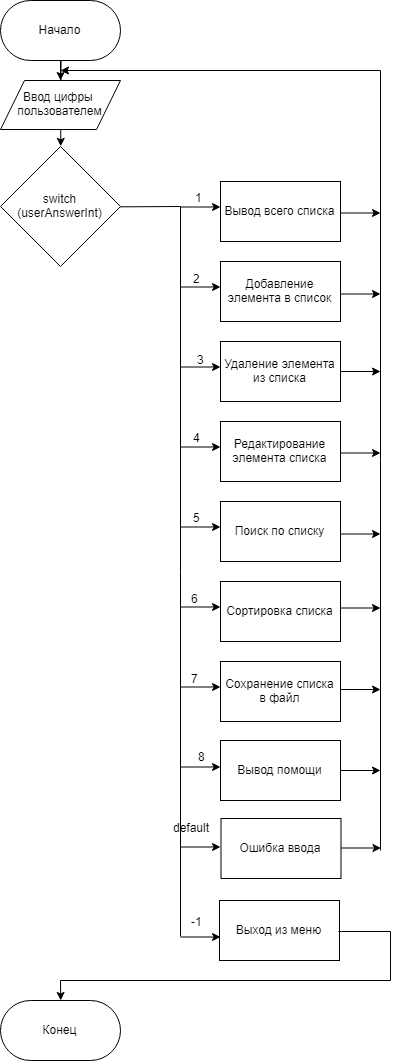

The diagram above was exported from draw.io. Its source (the exported page's mxGraphModel, read from the mxfile embedded in the PNG):
<mxGraphModel dx="1188" dy="633" grid="1" gridSize="10" guides="1" tooltips="1" connect="1" arrows="1" fold="1" page="1" pageScale="1" pageWidth="827" pageHeight="1169" math="0" shadow="0">
  <root>
    <mxCell id="0" />
    <mxCell id="1" parent="0" />
    <mxCell id="hlf1_-gYxgJe7Xljbiky-5" value="" style="edgeStyle=orthogonalEdgeStyle;rounded=0;orthogonalLoop=1;jettySize=auto;html=1;" edge="1" parent="1" source="hlf1_-gYxgJe7Xljbiky-2">
      <mxGeometry relative="1" as="geometry">
        <mxPoint x="80" y="100" as="targetPoint" />
      </mxGeometry>
    </mxCell>
    <mxCell id="hlf1_-gYxgJe7Xljbiky-2" value="Начало" style="rounded=1;whiteSpace=wrap;html=1;arcSize=50;" vertex="1" parent="1">
      <mxGeometry x="20" y="20" width="120" height="60" as="geometry" />
    </mxCell>
    <mxCell id="hlf1_-gYxgJe7Xljbiky-22" value="switch&lt;br&gt;(userAnswerInt)" style="rhombus;whiteSpace=wrap;html=1;" vertex="1" parent="1">
      <mxGeometry x="20" y="166" width="120" height="120" as="geometry" />
    </mxCell>
    <mxCell id="hlf1_-gYxgJe7Xljbiky-23" value="" style="endArrow=none;html=1;exitX=1;exitY=0.5;exitDx=0;exitDy=0;rounded=0;endFill=0;" edge="1" parent="1">
      <mxGeometry width="50" height="50" relative="1" as="geometry">
        <mxPoint x="139.66666666666674" y="226.33333333333337" as="sourcePoint" />
        <mxPoint x="200" y="956" as="targetPoint" />
        <Array as="points">
          <mxPoint x="200" y="226" />
        </Array>
      </mxGeometry>
    </mxCell>
    <mxCell id="hlf1_-gYxgJe7Xljbiky-25" value="" style="endArrow=classic;html=1;" edge="1" parent="1">
      <mxGeometry width="50" height="50" relative="1" as="geometry">
        <mxPoint x="200" y="226.5" as="sourcePoint" />
        <mxPoint x="240" y="226.5" as="targetPoint" />
      </mxGeometry>
    </mxCell>
    <mxCell id="hlf1_-gYxgJe7Xljbiky-26" value="Выход из меню" style="rounded=0;whiteSpace=wrap;html=1;" vertex="1" parent="1">
      <mxGeometry x="239" y="920" width="120" height="60" as="geometry" />
    </mxCell>
    <mxCell id="hlf1_-gYxgJe7Xljbiky-28" value="" style="endArrow=classic;html=1;" edge="1" parent="1">
      <mxGeometry width="50" height="50" relative="1" as="geometry">
        <mxPoint x="200" y="306.5" as="sourcePoint" />
        <mxPoint x="240" y="306.5" as="targetPoint" />
      </mxGeometry>
    </mxCell>
    <mxCell id="hlf1_-gYxgJe7Xljbiky-29" value="Вывод всего списка&lt;br&gt;" style="rounded=0;whiteSpace=wrap;html=1;" vertex="1" parent="1">
      <mxGeometry x="240" y="201" width="120" height="60" as="geometry" />
    </mxCell>
    <mxCell id="hlf1_-gYxgJe7Xljbiky-30" value="" style="endArrow=classic;html=1;" edge="1" parent="1">
      <mxGeometry width="50" height="50" relative="1" as="geometry">
        <mxPoint x="200" y="386.5" as="sourcePoint" />
        <mxPoint x="240" y="386.5" as="targetPoint" />
      </mxGeometry>
    </mxCell>
    <mxCell id="hlf1_-gYxgJe7Xljbiky-31" value="Добавление элемента в список&lt;br&gt;" style="rounded=0;whiteSpace=wrap;html=1;" vertex="1" parent="1">
      <mxGeometry x="240" y="281" width="120" height="60" as="geometry" />
    </mxCell>
    <mxCell id="hlf1_-gYxgJe7Xljbiky-33" value="" style="endArrow=classic;html=1;" edge="1" parent="1">
      <mxGeometry width="50" height="50" relative="1" as="geometry">
        <mxPoint x="200" y="466.5" as="sourcePoint" />
        <mxPoint x="240" y="466.5" as="targetPoint" />
      </mxGeometry>
    </mxCell>
    <mxCell id="hlf1_-gYxgJe7Xljbiky-34" value="Удаление элемента из списка&lt;br&gt;" style="rounded=0;whiteSpace=wrap;html=1;" vertex="1" parent="1">
      <mxGeometry x="240" y="361" width="120" height="60" as="geometry" />
    </mxCell>
    <mxCell id="hlf1_-gYxgJe7Xljbiky-35" value="" style="endArrow=classic;html=1;" edge="1" parent="1">
      <mxGeometry width="50" height="50" relative="1" as="geometry">
        <mxPoint x="200" y="546.5" as="sourcePoint" />
        <mxPoint x="240" y="546.5" as="targetPoint" />
      </mxGeometry>
    </mxCell>
    <mxCell id="hlf1_-gYxgJe7Xljbiky-36" value="Редактирование элемента списка&lt;br&gt;" style="rounded=0;whiteSpace=wrap;html=1;" vertex="1" parent="1">
      <mxGeometry x="240" y="441" width="120" height="60" as="geometry" />
    </mxCell>
    <mxCell id="hlf1_-gYxgJe7Xljbiky-38" value="" style="endArrow=classic;html=1;" edge="1" parent="1">
      <mxGeometry width="50" height="50" relative="1" as="geometry">
        <mxPoint x="200" y="626.5" as="sourcePoint" />
        <mxPoint x="240" y="626.5" as="targetPoint" />
      </mxGeometry>
    </mxCell>
    <mxCell id="hlf1_-gYxgJe7Xljbiky-39" value="Поиск по списку&lt;br&gt;" style="rounded=0;whiteSpace=wrap;html=1;" vertex="1" parent="1">
      <mxGeometry x="240" y="521" width="120" height="60" as="geometry" />
    </mxCell>
    <mxCell id="hlf1_-gYxgJe7Xljbiky-40" value="-1&lt;br&gt;&lt;br&gt;" style="text;html=1;resizable=0;points=[];autosize=1;align=left;verticalAlign=top;spacingTop=-4;" vertex="1" parent="1">
      <mxGeometry x="209" y="932" width="30" height="30" as="geometry" />
    </mxCell>
    <mxCell id="hlf1_-gYxgJe7Xljbiky-41" value="1" style="text;html=1;resizable=0;points=[];autosize=1;align=left;verticalAlign=top;spacingTop=-4;" vertex="1" parent="1">
      <mxGeometry x="213" y="208" width="20" height="20" as="geometry" />
    </mxCell>
    <mxCell id="hlf1_-gYxgJe7Xljbiky-42" value="2" style="text;html=1;resizable=0;points=[];autosize=1;align=left;verticalAlign=top;spacingTop=-4;" vertex="1" parent="1">
      <mxGeometry x="211" y="289" width="20" height="20" as="geometry" />
    </mxCell>
    <mxCell id="hlf1_-gYxgJe7Xljbiky-43" value="3" style="text;html=1;resizable=0;points=[];autosize=1;align=left;verticalAlign=top;spacingTop=-4;" vertex="1" parent="1">
      <mxGeometry x="215" y="370" width="20" height="20" as="geometry" />
    </mxCell>
    <mxCell id="hlf1_-gYxgJe7Xljbiky-44" value="4" style="text;html=1;resizable=0;points=[];autosize=1;align=left;verticalAlign=top;spacingTop=-4;" vertex="1" parent="1">
      <mxGeometry x="211" y="448" width="20" height="20" as="geometry" />
    </mxCell>
    <mxCell id="hlf1_-gYxgJe7Xljbiky-49" value="5" style="text;html=1;resizable=0;points=[];autosize=1;align=left;verticalAlign=top;spacingTop=-4;" vertex="1" parent="1">
      <mxGeometry x="211" y="528" width="20" height="20" as="geometry" />
    </mxCell>
    <mxCell id="hlf1_-gYxgJe7Xljbiky-50" value="" style="endArrow=classic;html=1;" edge="1" parent="1">
      <mxGeometry width="50" height="50" relative="1" as="geometry">
        <mxPoint x="200" y="956.5" as="sourcePoint" />
        <mxPoint x="240" y="956.5" as="targetPoint" />
      </mxGeometry>
    </mxCell>
    <mxCell id="hlf1_-gYxgJe7Xljbiky-51" value="Ошибка ввода&lt;br&gt;" style="rounded=0;whiteSpace=wrap;html=1;" vertex="1" parent="1">
      <mxGeometry x="240.5" y="838" width="120" height="60" as="geometry" />
    </mxCell>
    <mxCell id="hlf1_-gYxgJe7Xljbiky-52" value="default&lt;br&gt;&lt;br&gt;" style="text;html=1;resizable=0;points=[];autosize=1;align=left;verticalAlign=top;spacingTop=-4;" vertex="1" parent="1">
      <mxGeometry x="190.5" y="838" width="50" height="30" as="geometry" />
    </mxCell>
    <mxCell id="hlf1_-gYxgJe7Xljbiky-53" value="" style="endArrow=classic;html=1;" edge="1" parent="1">
      <mxGeometry width="50" height="50" relative="1" as="geometry">
        <mxPoint x="200" y="706.5" as="sourcePoint" />
        <mxPoint x="240" y="706.5" as="targetPoint" />
      </mxGeometry>
    </mxCell>
    <mxCell id="hlf1_-gYxgJe7Xljbiky-54" value="Сортировка списка&lt;br&gt;" style="rounded=0;whiteSpace=wrap;html=1;" vertex="1" parent="1">
      <mxGeometry x="240" y="601" width="120" height="60" as="geometry" />
    </mxCell>
    <mxCell id="hlf1_-gYxgJe7Xljbiky-55" value="" style="endArrow=classic;html=1;" edge="1" parent="1">
      <mxGeometry width="50" height="50" relative="1" as="geometry">
        <mxPoint x="200" y="786.5" as="sourcePoint" />
        <mxPoint x="240" y="786.5" as="targetPoint" />
      </mxGeometry>
    </mxCell>
    <mxCell id="hlf1_-gYxgJe7Xljbiky-56" value="Сохранение списка в файл&lt;br&gt;" style="rounded=0;whiteSpace=wrap;html=1;" vertex="1" parent="1">
      <mxGeometry x="240" y="681" width="120" height="60" as="geometry" />
    </mxCell>
    <mxCell id="hlf1_-gYxgJe7Xljbiky-57" value="6&lt;br&gt;&lt;br&gt;" style="text;html=1;resizable=0;points=[];autosize=1;align=left;verticalAlign=top;spacingTop=-4;" vertex="1" parent="1">
      <mxGeometry x="209" y="609" width="20" height="30" as="geometry" />
    </mxCell>
    <mxCell id="hlf1_-gYxgJe7Xljbiky-58" value="7&lt;br&gt;&lt;br&gt;" style="text;html=1;resizable=0;points=[];autosize=1;align=left;verticalAlign=top;spacingTop=-4;" vertex="1" parent="1">
      <mxGeometry x="209" y="689" width="20" height="30" as="geometry" />
    </mxCell>
    <mxCell id="hlf1_-gYxgJe7Xljbiky-59" value="" style="endArrow=classic;html=1;" edge="1" parent="1">
      <mxGeometry width="50" height="50" relative="1" as="geometry">
        <mxPoint x="200" y="866.5" as="sourcePoint" />
        <mxPoint x="240" y="866.5" as="targetPoint" />
      </mxGeometry>
    </mxCell>
    <mxCell id="hlf1_-gYxgJe7Xljbiky-60" value="Вывод помощи&lt;br&gt;" style="rounded=0;whiteSpace=wrap;html=1;" vertex="1" parent="1">
      <mxGeometry x="240" y="760" width="120" height="60" as="geometry" />
    </mxCell>
    <mxCell id="hlf1_-gYxgJe7Xljbiky-61" value="8" style="text;html=1;resizable=0;points=[];autosize=1;align=left;verticalAlign=top;spacingTop=-4;" vertex="1" parent="1">
      <mxGeometry x="216" y="767" width="20" height="20" as="geometry" />
    </mxCell>
    <mxCell id="hlf1_-gYxgJe7Xljbiky-63" value="" style="endArrow=classic;html=1;entryX=0.5;entryY=0;entryDx=0;entryDy=0;rounded=0;" edge="1" parent="1" target="hlf1_-gYxgJe7Xljbiky-79">
      <mxGeometry width="50" height="50" relative="1" as="geometry">
        <mxPoint x="358" y="951" as="sourcePoint" />
        <mxPoint x="398" y="951" as="targetPoint" />
        <Array as="points">
          <mxPoint x="410" y="951" />
          <mxPoint x="410" y="1000" />
          <mxPoint x="80" y="1000" />
        </Array>
      </mxGeometry>
    </mxCell>
    <mxCell id="hlf1_-gYxgJe7Xljbiky-64" value="" style="endArrow=classic;html=1;" edge="1" parent="1">
      <mxGeometry width="50" height="50" relative="1" as="geometry">
        <mxPoint x="360" y="232.5" as="sourcePoint" />
        <mxPoint x="400" y="232.5" as="targetPoint" />
      </mxGeometry>
    </mxCell>
    <mxCell id="hlf1_-gYxgJe7Xljbiky-65" value="" style="endArrow=classic;html=1;" edge="1" parent="1">
      <mxGeometry width="50" height="50" relative="1" as="geometry">
        <mxPoint x="360" y="313.5" as="sourcePoint" />
        <mxPoint x="400" y="313.5" as="targetPoint" />
      </mxGeometry>
    </mxCell>
    <mxCell id="hlf1_-gYxgJe7Xljbiky-66" value="" style="endArrow=classic;html=1;" edge="1" parent="1">
      <mxGeometry width="50" height="50" relative="1" as="geometry">
        <mxPoint x="360" y="391" as="sourcePoint" />
        <mxPoint x="400" y="391" as="targetPoint" />
      </mxGeometry>
    </mxCell>
    <mxCell id="hlf1_-gYxgJe7Xljbiky-67" value="" style="endArrow=classic;html=1;" edge="1" parent="1">
      <mxGeometry width="50" height="50" relative="1" as="geometry">
        <mxPoint x="360" y="472.5" as="sourcePoint" />
        <mxPoint x="400" y="472.5" as="targetPoint" />
      </mxGeometry>
    </mxCell>
    <mxCell id="hlf1_-gYxgJe7Xljbiky-68" value="" style="endArrow=classic;html=1;" edge="1" parent="1">
      <mxGeometry width="50" height="50" relative="1" as="geometry">
        <mxPoint x="360" y="553.5" as="sourcePoint" />
        <mxPoint x="400" y="553.5" as="targetPoint" />
      </mxGeometry>
    </mxCell>
    <mxCell id="hlf1_-gYxgJe7Xljbiky-69" value="" style="endArrow=classic;html=1;" edge="1" parent="1">
      <mxGeometry width="50" height="50" relative="1" as="geometry">
        <mxPoint x="360" y="627.5" as="sourcePoint" />
        <mxPoint x="400" y="627.5" as="targetPoint" />
      </mxGeometry>
    </mxCell>
    <mxCell id="hlf1_-gYxgJe7Xljbiky-70" value="" style="endArrow=classic;html=1;" edge="1" parent="1">
      <mxGeometry width="50" height="50" relative="1" as="geometry">
        <mxPoint x="360" y="709" as="sourcePoint" />
        <mxPoint x="400" y="709" as="targetPoint" />
      </mxGeometry>
    </mxCell>
    <mxCell id="hlf1_-gYxgJe7Xljbiky-71" value="" style="endArrow=classic;html=1;" edge="1" parent="1">
      <mxGeometry width="50" height="50" relative="1" as="geometry">
        <mxPoint x="360" y="790" as="sourcePoint" />
        <mxPoint x="400" y="790" as="targetPoint" />
      </mxGeometry>
    </mxCell>
    <mxCell id="hlf1_-gYxgJe7Xljbiky-72" value="" style="endArrow=classic;html=1;" edge="1" parent="1">
      <mxGeometry width="50" height="50" relative="1" as="geometry">
        <mxPoint x="360.5" y="867.5" as="sourcePoint" />
        <mxPoint x="400.5" y="867.5" as="targetPoint" />
      </mxGeometry>
    </mxCell>
    <mxCell id="hlf1_-gYxgJe7Xljbiky-75" value="Ввод цифры&amp;nbsp;&lt;br&gt;пользователем&lt;br&gt;" style="shape=parallelogram;perimeter=parallelogramPerimeter;whiteSpace=wrap;html=1;" vertex="1" parent="1">
      <mxGeometry x="20" y="100" width="120" height="49" as="geometry" />
    </mxCell>
    <mxCell id="hlf1_-gYxgJe7Xljbiky-77" value="" style="endArrow=classic;html=1;exitX=0.5;exitY=1;exitDx=0;exitDy=0;entryX=0.5;entryY=0;entryDx=0;entryDy=0;" edge="1" parent="1" source="hlf1_-gYxgJe7Xljbiky-75" target="hlf1_-gYxgJe7Xljbiky-22">
      <mxGeometry width="50" height="50" relative="1" as="geometry">
        <mxPoint x="150" y="166" as="sourcePoint" />
        <mxPoint x="200" y="116" as="targetPoint" />
      </mxGeometry>
    </mxCell>
    <mxCell id="hlf1_-gYxgJe7Xljbiky-78" value="" style="endArrow=classic;html=1;rounded=0;" edge="1" parent="1">
      <mxGeometry width="50" height="50" relative="1" as="geometry">
        <mxPoint x="400" y="870" as="sourcePoint" />
        <mxPoint x="80" y="90" as="targetPoint" />
        <Array as="points">
          <mxPoint x="400" y="90" />
        </Array>
      </mxGeometry>
    </mxCell>
    <mxCell id="hlf1_-gYxgJe7Xljbiky-79" value="Конец" style="rounded=1;whiteSpace=wrap;html=1;arcSize=50;" vertex="1" parent="1">
      <mxGeometry x="20" y="1020" width="120" height="60" as="geometry" />
    </mxCell>
  </root>
</mxGraphModel>